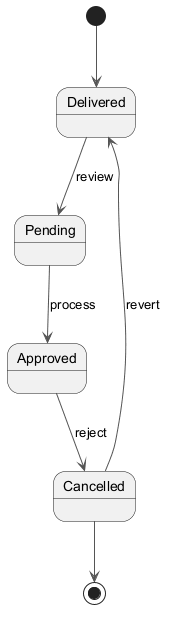

The diagram above was rendered by PlantUML. Its source (embedded in the PNG):
@startuml
skinparam backgroundColor #FFFFFF
skinparam classBackgroundColor #E8F4FA
skinparam classBorderColor #2C7DA0
skinparam ArrowColor #555555
[*] --> Delivered
Delivered --> Pending : review
Pending --> Approved : process
Approved --> Cancelled : reject
Cancelled --> Delivered : revert
Cancelled --> [*]
@enduml